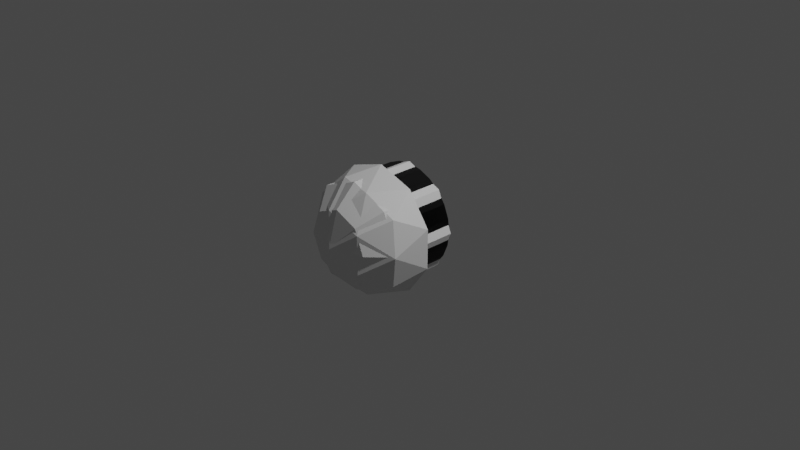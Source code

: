 # Source: sspx-cupola-greenhouse-125-1-iva.blend  (saved by Blender 3.1.7; exported with 4.5.12 LTS)
import bpy
from mathutils import Matrix  # noqa: F401  (used for matrix-valued properties, if any)

bpy.ops.wm.read_factory_settings(use_empty=True)
scene = bpy.context.scene
scene.name = 'Scene'

# ---- collections
col_collection = bpy.data.collections.new('Collection'); scene.collection.children.link(col_collection)

# ---- materials (node trees are filled in below, after node groups)
mat_material_001 = bpy.data.materials.new('Material.001')
mat_material_001.use_transparent_shadow = False
mat_material = bpy.data.materials.new('Material')
mat_material.use_transparent_shadow = False

# ---- node groups
ng_color4 = bpy.data.node_groups.new('Color4', 'ShaderNodeTree')
_s = ng_color4.interface.new_socket(name='Color', in_out='OUTPUT', socket_type='NodeSocketColor')
_s = ng_color4.interface.new_socket(name='Alpha', in_out='OUTPUT', socket_type='NodeSocketFloat')
_s = ng_color4.interface.new_socket(name='Color', in_out='INPUT', socket_type='NodeSocketColor')
_s = ng_color4.interface.new_socket(name='Alpha', in_out='INPUT', socket_type='NodeSocketFloat')
_s.min_value = 1.0
_N = ng_color4.nodes; _L = ng_color4.links
n0 = _N.new('NodeGroupInput'); n0.name = 'Group Input'; n0.location = (-403, 18)
n1 = _N.new('NodeGroupOutput'); n1.name = 'Group Output'; n1.location = (154, 24)
_L.new(n0.outputs[1], n1.inputs[1])
_L.new(n0.outputs[0], n1.inputs[0])
n1.is_active_output = True
ng_maincolor = bpy.data.node_groups.new('MainColor', 'ShaderNodeTree')
_s = ng_maincolor.interface.new_socket(name='Color', in_out='OUTPUT', socket_type='NodeSocketColor')
_s = ng_maincolor.interface.new_socket(name='Alpha', in_out='OUTPUT', socket_type='NodeSocketFloat')
_s = ng_maincolor.interface.new_socket(name='VColor', in_out='INPUT', socket_type='NodeSocketColor')
_s = ng_maincolor.interface.new_socket(name='VAlpha', in_out='INPUT', socket_type='NodeSocketFloat')
_s.min_value = 1e+04
_s = ng_maincolor.interface.new_socket(name='CColor', in_out='INPUT', socket_type='NodeSocketColor')
_s = ng_maincolor.interface.new_socket(name='CAlpha', in_out='INPUT', socket_type='NodeSocketFloat')
_s.min_value = 1.0
_s = ng_maincolor.interface.new_socket(name='TColor', in_out='INPUT', socket_type='NodeSocketColor')
_s = ng_maincolor.interface.new_socket(name='TAlpha', in_out='INPUT', socket_type='NodeSocketFloat')
_s.min_value = 1.0
_N = ng_maincolor.nodes; _L = ng_maincolor.links
n0 = _N.new('NodeGroupInput'); n0.name = 'Group Input'; n0.location = (-284, 35)
n1 = _N.new('NodeGroupOutput'); n1.name = 'Group Output'; n1.location = (332, -19)
n2 = _N.new('ShaderNodeMix'); n2.name = 'VC*CC*TC'; n2.location = (127, -33)
n2.label = 'VC*CC*TC'
n2.hide = True
n2.data_type = 'RGBA'
n2.blend_type = 'MULTIPLY'
n2.inputs[0].default_value = 1.0
n3 = _N.new('ShaderNodeMix'); n3.name = 'VC*CC'; n3.location = (-44, 33)
n3.label = 'VC*CC'
n3.hide = True
n3.data_type = 'RGBA'
n3.blend_type = 'MULTIPLY'
n3.inputs[0].default_value = 1.0
n4 = _N.new('ShaderNodeMath'); n4.name = 'VA*CA'; n4.location = (-59, -19)
n4.label = 'VA*CA'
n4.hide = True
n4.operation = 'MULTIPLY'
n4.inputs[2].default_value = 0.0
n5 = _N.new('ShaderNodeMath'); n5.name = 'VA*CA*TA'; n5.location = (130, -79)
n5.label = 'VA*CA*TA'
n5.hide = True
n5.operation = 'MULTIPLY'
n5.inputs[2].default_value = 0.0
_L.new(n0.outputs[2], n3.inputs[7])
_L.new(n0.outputs[4], n2.inputs[7])
_L.new(n2.outputs[2], n1.inputs[0])
_L.new(n3.outputs[2], n2.inputs[6])
_L.new(n0.outputs[0], n3.inputs[6])
_L.new(n0.outputs[1], n4.inputs[0])
_L.new(n0.outputs[3], n4.inputs[1])
_L.new(n4.outputs[0], n5.inputs[0])
_L.new(n0.outputs[5], n5.inputs[1])
_L.new(n5.outputs[0], n1.inputs[1])
n1.is_active_output = True
ng_standardshader = bpy.data.node_groups.new('StandardShader', 'ShaderNodeTree')
_s = ng_standardshader.interface.new_socket(name='BSDF', in_out='OUTPUT', socket_type='NodeSocketShader')
_s = ng_standardshader.interface.new_socket(name='BaseColor', in_out='INPUT', socket_type='NodeSocketColor')
_s = ng_standardshader.interface.new_socket(name='Shininess', in_out='INPUT', socket_type='NodeSocketFloat')
_s.min_value = 1e+04
_s = ng_standardshader.interface.new_socket(name='Gloss', in_out='INPUT', socket_type='NodeSocketFloat')
_s.min_value = 1e+04
_s = ng_standardshader.interface.new_socket(name='Emission', in_out='INPUT', socket_type='NodeSocketColor')
_s = ng_standardshader.interface.new_socket(name='Emission Strength', in_out='INPUT', socket_type='NodeSocketFloat')
_s.min_value = 1e+06
_s = ng_standardshader.interface.new_socket(name='Alpha', in_out='INPUT', socket_type='NodeSocketFloat')
_s.min_value = 1.0
_s = ng_standardshader.interface.new_socket(name='NormalColor', in_out='INPUT', socket_type='NodeSocketColor')
_N = ng_standardshader.nodes; _L = ng_standardshader.links
n0 = _N.new('NodeGroupOutput'); n0.name = 'Group Output'; n0.location = (555, 248)
n1 = _N.new('NodeGroupInput'); n1.name = 'Group Input'; n1.location = (-444, 74)
n2 = _N.new('ShaderNodeNormalMap'); n2.name = 'Normal Map'; n2.location = (-96, -256)
n2.hide = True
n3 = _N.new('ShaderNodeMath'); n3.name = 'Roughness'; n3.location = (-4, -2)
n3.label = 'Roughness'
n3.hide = True
n3.operation = 'SQRT'
n3.inputs[2].default_value = 0.0
n4 = _N.new('ShaderNodeMath'); n4.name = 'SpecularConv'; n4.location = (-120, 39)
n4.label = 'SpecularConv'
n4.hide = True
n4.operation = 'SQRT'
n4.inputs[2].default_value = 0.0
n5 = _N.new('ShaderNodeMath'); n5.name = 'Gloss2Rough'; n5.location = (-176, -1)
n5.label = 'Gloss2Rough'
n5.hide = True
n5.operation = 'SUBTRACT'
n5.inputs[0].default_value = 1.0
n5.inputs[2].default_value = 0.0
n6 = _N.new('ShaderNodeBsdfPrincipled'); n6.name = 'Principled BSDF'; n6.location = (226, 256)
n6.distribution = 'GGX'
n6.subsurface_method = 'BURLEY'
n6.inputs[3].default_value = 1.45
_L.new(n6.outputs[0], n0.inputs[0])
_L.new(n4.outputs[0], n6.inputs[13])
_L.new(n1.outputs[3], n6.inputs[27])
_L.new(n3.outputs[0], n6.inputs[2])
_L.new(n1.outputs[0], n6.inputs[0])
_L.new(n1.outputs[1], n4.inputs[0])
_L.new(n1.outputs[6], n2.inputs[1])
_L.new(n5.outputs[0], n3.inputs[0])
_L.new(n1.outputs[2], n5.inputs[1])
_L.new(n2.outputs[0], n6.inputs[5])
_L.new(n1.outputs[5], n6.inputs[4])
_L.new(n1.outputs[4], n6.inputs[28])
n0.is_active_output = True
ng_dxtnormal = bpy.data.node_groups.new('dxtNormal', 'ShaderNodeTree')
_s = ng_dxtnormal.interface.new_socket(name='Color', in_out='OUTPUT', socket_type='NodeSocketColor')
_s = ng_dxtnormal.interface.new_socket(name='RGB', in_out='INPUT', socket_type='NodeSocketColor')
_s = ng_dxtnormal.interface.new_socket(name='Alpha', in_out='INPUT', socket_type='NodeSocketFloat')
_s.min_value = 1e+04
_N = ng_dxtnormal.nodes; _L = ng_dxtnormal.links
n0 = _N.new('NodeReroute'); n0.name = 'Reroute'; n0.location = (396, 44)
n0.width = 100
n0.socket_idname = 'NodeSocketFloat'
n1 = _N.new('NodeReroute'); n1.name = 'Reroute.002'; n1.location = (378, 56)
n1.width = 100
n1.socket_idname = 'NodeSocketFloat'
n2 = _N.new('NodeReroute'); n2.name = 'Reroute.001'; n2.location = (376, 13)
n2.width = 100
n2.socket_idname = 'NodeSocketFloat'
n3 = _N.new('NodeGroupInput'); n3.name = 'dxtNormalInput'; n3.location = (36, 79)
n3.label = 'dxtNormalInput'
n4 = _N.new('NodeGroupOutput'); n4.name = 'dxtNormalOutput'; n4.location = (1779, 73)
n4.label = 'dxtNormalOutput'
n5 = _N.new('ShaderNodeSeparateColor'); n5.name = 'dxtNormal.separateRGB'; n5.location = (215, 54)
n5.label = 'separateRGB'
n5.width = 125
n5.hide = True
n6 = _N.new('ShaderNodeVectorMath'); n6.name = 'mul2'; n6.location = (611, 34)
n6.label = '*2'
n6.hide = True
n6.operation = 'SCALE'
n6.inputs[3].default_value = 2.0
n7 = _N.new('ShaderNodeCombineXYZ'); n7.name = 'Combine XYZ'; n7.location = (446, 34)
n7.hide = True
n8 = _N.new('ShaderNodeVectorMath'); n8.name = 'xy_dot_xy'; n8.location = (941, 34)
n8.label = 'xy . xy'
n8.hide = True
n8.operation = 'DOT_PRODUCT'
n9 = _N.new('ShaderNodeMath'); n9.name = 'subXY'; n9.location = (1106, 34)
n9.label = 'Z^2'
n9.hide = True
n9.operation = 'SUBTRACT'
n9.use_clamp = True
n9.inputs[0].default_value = 1.0
n9.inputs[2].default_value = 0.0
n10 = _N.new('ShaderNodeMath'); n10.name = 'sqrtZ2'; n10.location = (1271, 34)
n10.label = 'Z = sqrt(1-X^2-Y^2)'
n10.hide = True
n10.operation = 'SQRT'
n10.inputs[2].default_value = 0.0
n11 = _N.new('ShaderNodeCombineColor'); n11.name = 'Combine RGB'; n11.location = (1593, 53)
n11.hide = True
n12 = _N.new('ShaderNodeMath'); n12.name = 'zToBlue'; n12.location = (1436, 34)
n12.label = 'Z to Blue'
n12.hide = True
n12.operation = 'MULTIPLY_ADD'
n13 = _N.new('ShaderNodeVectorMath'); n13.name = 'sub1'; n13.location = (776, 34)
n13.label = '-1'
n13.hide = True
n13.operation = 'SUBTRACT'
n13.inputs[1].default_value = (1.0, 1.0, 0.0)
_L.new(n3.outputs[0], n5.inputs[0])
_L.new(n5.outputs[1], n0.inputs[0])
_L.new(n3.outputs[1], n2.inputs[0])
_L.new(n2.outputs[0], n1.inputs[0])
_L.new(n1.outputs[0], n11.inputs[0])
_L.new(n11.outputs[0], n4.inputs[0])
_L.new(n7.outputs[0], n6.inputs[0])
_L.new(n6.outputs[0], n13.inputs[0])
_L.new(n9.outputs[0], n10.inputs[0])
_L.new(n10.outputs[0], n12.inputs[0])
_L.new(n12.outputs[0], n11.inputs[2])
_L.new(n0.outputs[0], n7.inputs[1])
_L.new(n2.outputs[0], n7.inputs[0])
_L.new(n0.outputs[0], n11.inputs[1])
_L.new(n13.outputs[0], n8.inputs[0])
_L.new(n13.outputs[0], n8.inputs[1])
_L.new(n8.outputs[1], n9.inputs[1])
n4.is_active_output = True

# ---- material node trees
mat_material_001.use_nodes = True; mat_material_001.node_tree.nodes.clear()
_N = mat_material_001.node_tree.nodes; _L = mat_material_001.node_tree.links
n0 = _N.new('ShaderNodeVertexColor'); n0.name = 'Vertex Color'; n0.location = (-88, -138)
n0.hide = True
n1 = _N.new('ShaderNodeTexImage'); n1.name = '_MainTex'; n1.location = (-200, -238)
n1.label = '_MainTex'
n1.hide = True
n2 = _N.new('ShaderNodeTexImage'); n2.name = '_BumpMap'; n2.location = (-188, -311)
n2.label = '_BumpMap'
n2.hide = True
n3 = _N.new('ShaderNodeUVMap'); n3.name = 'UV Map'; n3.location = (-398, -256)
n4 = _N.new('ShaderNodeOutputMaterial'); n4.name = 'Material Output'; n4.location = (730, -26)
n5 = _N.new('ShaderNodeGroup'); n5.name = '_Color'; n5.location = (-87, -190)
n5.label = '_Color'
n5.hide = True
n5.node_tree = ng_color4
n5.inputs[0].default_value = (1.0, 1.0, 1.0, 1.0)
n5.inputs[1].default_value = 1.0
n6 = _N.new('ShaderNodeGroup'); n6.name = 'MainColor'; n6.location = (104, -41)
n6.node_tree = ng_maincolor
n7 = _N.new('ShaderNodeGroup'); n7.name = 'StandardShader'; n7.location = (489, -47)
n7.node_tree = ng_standardshader
n7.inputs[3].default_value = (0.0, 0.0, 0.0, 1.0)
n7.inputs[4].default_value = 1.0
n8 = _N.new('ShaderNodeValue'); n8.name = '_Shininess'; n8.location = (289, -30)
n8.label = '_Shininess'
n8.hide = True
n8.outputs[0].default_value = 1.0
n9 = _N.new('ShaderNodeGroup'); n9.name = 'dxtNormal'; n9.location = (104, -318)
n9.hide = True
n9.node_tree = ng_dxtnormal
n10 = _N.new('ShaderNodeValue'); n10.name = '_Opacity'; n10.location = (277, -211)
n10.label = '_Opacity'
n10.hide = True
n10.outputs[0].default_value = 1.0
_L.new(n2.outputs[0], n9.inputs[0])
_L.new(n2.outputs[1], n9.inputs[1])
_L.new(n5.outputs[0], n6.inputs[2])
_L.new(n5.outputs[1], n6.inputs[3])
_L.new(n6.outputs[0], n7.inputs[0])
_L.new(n6.outputs[1], n7.inputs[2])
_L.new(n3.outputs[0], n1.inputs[0])
_L.new(n1.outputs[0], n6.inputs[4])
_L.new(n1.outputs[1], n6.inputs[5])
_L.new(n7.outputs[0], n4.inputs[0])
_L.new(n3.outputs[0], n2.inputs[0])
_L.new(n0.outputs[0], n6.inputs[0])
_L.new(n0.outputs[1], n6.inputs[1])
_L.new(n8.outputs[0], n7.inputs[1])
_L.new(n9.outputs[0], n7.inputs[6])
_L.new(n10.outputs[0], n7.inputs[5])
n4.is_active_output = True
mat_material.use_nodes = True; mat_material.node_tree.nodes.clear()
_N = mat_material.node_tree.nodes; _L = mat_material.node_tree.links
n0 = _N.new('ShaderNodeBsdfPrincipled'); n0.name = 'Principled BSDF'; n0.location = (10, 300)
n0.distribution = 'GGX'
n0.subsurface_method = 'RANDOM_WALK_SKIN'
n0.inputs[3].default_value = 1.45
n0.inputs[27].default_value = (0.0, 0.0, 0.0, 1.0)
n0.inputs[28].default_value = 1.0
n1 = _N.new('ShaderNodeOutputMaterial'); n1.name = 'Material Output'; n1.location = (300, 300)
_L.new(n0.outputs[0], n1.inputs[0])
n1.is_active_output = True

# ---- world
world_world = bpy.data.worlds.new('World'); scene.world = world_world
world_world.use_nodes = True; world_world.node_tree.nodes.clear()
_N = world_world.node_tree.nodes; _L = world_world.node_tree.links
n0 = _N.new('ShaderNodeOutputWorld'); n0.name = 'World Output'; n0.location = (300, 300)
n1 = _N.new('ShaderNodeBackground'); n1.name = 'Background'; n1.location = (10, 300)
n1.inputs[0].default_value = (0.05088, 0.05088, 0.05088, 1.0)
_L.new(n1.outputs[0], n0.inputs[0])
n0.is_active_output = True
world_world.color = (0.05088, 0.05088, 0.05088)
world_world.use_sun_shadow = False
world_world.sun_shadow_jitter_overblur = 0.0

# ---- cameras
cam_camera = bpy.data.cameras.new('Camera')
cam_camera.clip_end = 100.0
cam_camera.ortho_scale = 7.314

# ---- lights
light_light = bpy.data.lights.new('Light', 'POINT')
light_light.transmission_factor = 0.0
light_light.energy = 1000.0
light_light.shadow_soft_size = 0.1
light_light.shadow_maximum_resolution = 0.006
light_light.use_absolute_resolution = True
light_gameobject = bpy.data.lights.new('GameObject', 'POINT')
light_gameobject.color = (1.0, 0.8862, 0.576)
light_gameobject.transmission_factor = 0.0
light_gameobject.use_custom_distance = True
light_gameobject.cutoff_distance = 1.3
light_gameobject.energy = 1900.0
light_gameobject.shadow_soft_size = 0.25
light_gameobject.shadow_maximum_resolution = 0.006
light_gameobject.use_absolute_resolution = True

# ---- meshes
me_cylinder = bpy.data.meshes.new('Cylinder')
me_cylinder.from_pydata([(1.099e-08, 0.1436, 0.3987), (1.077e-08, -0.2095, 0.4696), (0.1032, 0.1436, 0.3851), (0.1215, -0.2095, 0.4536), (0.1993, 0.1436, 0.3453), (0.2348, -0.2095, 0.4067), (0.2819, 0.1436, 0.2819), (0.3321, -0.2095, 0.3321), (0.3453, 0.1436, 0.1993), (0.4067, -0.2095, 0.2348), (0.3851, 0.1436, 0.1032), (0.4536, -0.2095, 0.1215), (0.3987, 0.1436, 1.814e-08), (0.4696, -0.2095, -5.128e-08), (0.3851, 0.1436, -0.1032), (0.4536, -0.2095, -0.1215), (0.3453, 0.1436, -0.1993), (0.4067, -0.2095, -0.2348), (0.2819, 0.1436, -0.2819), (0.3321, -0.2095, -0.3321), (0.1993, 0.1436, -0.3453), (0.2348, -0.2095, -0.4067), (0.1032, 0.1436, -0.3851), (0.1215, -0.2095, -0.4536), (-2.586e-08, 0.1436, -0.3987), (-3.475e-08, -0.2095, -0.4696), (-0.1032, 0.1436, -0.3851), (-0.1215, -0.2095, -0.4536), (-0.1993, 0.1436, -0.3453), (-0.2348, -0.2095, -0.4067), (-0.2819, 0.1436, -0.2819), (-0.3321, -0.2095, -0.3321), (-0.3453, 0.1436, -0.1993), (-0.4067, -0.2095, -0.2348), (-0.3851, 0.1436, -0.1032), (-0.4536, -0.2095, -0.1215), (-0.3987, 0.1436, 6.752e-08), (-0.4696, -0.2095, 7.59e-09), (-0.3851, 0.1436, 0.1032), (-0.4536, -0.2095, 0.1215), (-0.3453, 0.1436, 0.1993), (-0.4067, -0.2095, 0.2348), (-0.2819, 0.1436, 0.2819), (-0.3321, -0.2095, 0.3321), (-0.1993, 0.1436, 0.3453), (-0.2348, -0.2095, 0.4067), (-0.1032, 0.1436, 0.3851), (-0.1215, -0.2095, 0.4536), (7.495e-09, 0.1436, 0.5689), (0.1472, 0.1436, 0.5495), (0.2844, 0.1436, 0.4926), (0.4022, 0.1436, 0.4022), (0.4926, 0.1436, 0.2844), (0.5495, 0.1436, 0.1472), (0.5689, 0.1436, 9.637e-09), (0.5495, 0.1436, -0.1472), (0.4926, 0.1436, -0.2844), (0.4022, 0.1436, -0.4022), (0.2844, 0.1436, -0.4926), (0.1472, 0.1436, -0.5495), (-4.224e-08, 0.1436, -0.5689), (-0.1472, 0.1436, -0.5495), (-0.2844, 0.1436, -0.4926), (-0.4022, 0.1436, -0.4022), (-0.4926, 0.1436, -0.2844), (-0.5495, 0.1436, -0.1472), (-0.5689, 0.1436, 7.745e-08), (-0.5495, 0.1436, 0.1472), (-0.4926, 0.1436, 0.2844), (-0.4022, 0.1436, 0.4022), (-0.2844, 0.1436, 0.4926), (-0.1472, 0.1436, 0.5495), (0.1472, -0.2095, 0.5495), (7.495e-09, -0.2095, 0.5689), (0.2844, -0.2095, 0.4926), (0.4022, -0.2095, 0.4022), (0.4926, -0.2095, 0.2844), (0.5495, -0.2095, 0.1472), (0.5689, -0.2095, -5.818e-08), (0.5495, -0.2095, -0.1472), (0.4926, -0.2095, -0.2844), (0.4022, -0.2095, -0.4022), (0.2844, -0.2095, -0.4926), (0.1472, -0.2095, -0.5495), (-4.224e-08, -0.2095, -0.5689), (-0.1472, -0.2095, -0.5495), (-0.2844, -0.2095, -0.4926), (-0.4022, -0.2095, -0.4022), (-0.4926, -0.2095, -0.2844), (-0.5495, -0.2095, -0.1472), (-0.5689, -0.2095, 9.637e-09), (-0.5495, -0.2095, 0.1472), (-0.4926, -0.2095, 0.2844), (-0.4022, -0.2095, 0.4022), (-0.2844, -0.2095, 0.4926), (-0.1472, -0.2095, 0.5495), (0.1215, -0.4092, 0.4536), (1.077e-08, -0.4092, 0.4696), (0.2348, -0.4092, 0.4067), (0.3321, -0.4092, 0.3321), (0.4067, -0.4092, 0.2348), (0.4536, -0.4092, 0.1215), (0.4696, -0.4092, -6.702e-08), (0.4536, -0.4092, -0.1215), (0.4067, -0.4092, -0.2348), (0.3321, -0.4092, -0.3321), (0.2348, -0.4092, -0.4067), (0.1215, -0.4092, -0.4536), (-3.475e-08, -0.4092, -0.4696), (-0.1215, -0.4092, -0.4536), (-0.2348, -0.4092, -0.4067), (-0.3321, -0.4092, -0.3321), (-0.4067, -0.4092, -0.2348), (-0.4536, -0.4092, -0.1215), (-0.4696, -0.4092, -8.153e-09), (-0.4536, -0.4092, 0.1215), (-0.4067, -0.4092, 0.2348), (-0.3321, -0.4092, 0.3321), (-0.2348, -0.4092, 0.4067), (-0.1215, -0.4092, 0.4536)], [], [(48, 49, 72, 73), (49, 50, 74, 72), (50, 51, 75, 74), (51, 52, 76, 75), (52, 53, 77, 76), (53, 54, 78, 77), (54, 55, 79, 78), (55, 56, 80, 79), (56, 57, 81, 80), (57, 58, 82, 81), (58, 59, 83, 82), (59, 60, 84, 83), (60, 61, 85, 84), (61, 62, 86, 85), (62, 63, 87, 86), (63, 64, 88, 87), (64, 65, 89, 88), (65, 66, 90, 89), (66, 67, 91, 90), (67, 68, 92, 91), (68, 69, 93, 92), (69, 70, 94, 93), (27, 109, 108, 25), (70, 71, 95, 94), (71, 48, 73, 95), (2, 49, 48, 0), (4, 50, 49, 2), (6, 51, 50, 4), (8, 52, 51, 6), (10, 53, 52, 8), (12, 54, 53, 10), (14, 55, 54, 12), (16, 56, 55, 14), (18, 57, 56, 16), (20, 58, 57, 18), (22, 59, 58, 20), (24, 60, 59, 22), (26, 61, 60, 24), (28, 62, 61, 26), (30, 63, 62, 28), (32, 64, 63, 30), (34, 65, 64, 32), (36, 66, 65, 34), (38, 67, 66, 36), (40, 68, 67, 38), (42, 69, 68, 40), (44, 70, 69, 42), (46, 71, 70, 44), (0, 48, 71, 46), (1, 73, 72, 3), (3, 72, 74, 5), (5, 74, 75, 7), (7, 75, 76, 9), (9, 76, 77, 11), (11, 77, 78, 13), (13, 78, 79, 15), (15, 79, 80, 17), (17, 80, 81, 19), (19, 81, 82, 21), (21, 82, 83, 23), (23, 83, 84, 25), (25, 84, 85, 27), (27, 85, 86, 29), (29, 86, 87, 31), (31, 87, 88, 33), (33, 88, 89, 35), (35, 89, 90, 37), (37, 90, 91, 39), (39, 91, 92, 41), (41, 92, 93, 43), (43, 93, 94, 45), (45, 94, 95, 47), (47, 95, 73, 1), (13, 102, 101, 11), (43, 117, 116, 41), (29, 110, 109, 27), (15, 103, 102, 13), (45, 118, 117, 43), (31, 111, 110, 29), (17, 104, 103, 15), (47, 119, 118, 45), (3, 96, 97, 1), (33, 112, 111, 31), (19, 105, 104, 17), (1, 97, 119, 47), (5, 98, 96, 3), (35, 113, 112, 33), (21, 106, 105, 19), (7, 99, 98, 5), (37, 114, 113, 35), (23, 107, 106, 21), (9, 100, 99, 7), (39, 115, 114, 37), (25, 108, 107, 23), (11, 101, 100, 9), (41, 116, 115, 39)])
_uv = me_cylinder.uv_layers.new(name='UVMap')
_uv.uv.foreach_set('vector', [1.0, 0.5, 0.9583, 0.5, 0.9583, 1.0, 1.0, 1.0, 0.9583, 0.5, 0.9167, 0.5, 0.9167, 1.0, 0.9583, 1.0, 0.9167, 0.5, 0.875, 0.5, 0.875, 1.0, 0.9167, 1.0, 0.875, 0.5, 0.8333, 0.5, 0.8333, 1.0, 0.875, 1.0, 0.8333, 0.5, 0.7917, 0.5, 0.7917, 1.0, 0.8333, 1.0, 0.7917, 0.5, 0.75, 0.5, 0.75, 1.0, 0.7917, 1.0, 0.75, 0.5, 0.7083, 0.5, 0.7083, 1.0, 0.75, 1.0, 0.7083, 0.5, 0.6667, 0.5, 0.6667, 1.0, 0.7083, 1.0, 0.6667, 0.5, 0.625, 0.5, 0.625, 1.0, 0.6667, 1.0, 0.625, 0.5, 0.5833, 0.5, 0.5833, 1.0, 0.625, 1.0, 0.5833, 0.5, 0.5417, 0.5, 0.5417, 1.0, 0.5833, 1.0, 0.5417, 0.5, 0.5, 0.5, 0.5, 1.0, 0.5417, 1.0, 0.5, 0.5, 0.4583, 0.5, 0.4583, 1.0, 0.5, 1.0, 0.4583, 0.5, 0.4167, 0.5, 0.4167, 1.0, 0.4583, 1.0, 0.4167, 0.5, 0.375, 0.5, 0.375, 1.0, 0.4167, 1.0, 0.375, 0.5, 0.3333, 0.5, 0.3333, 1.0, 0.375, 1.0, 0.3333, 0.5, 0.2917, 0.5, 0.2917, 1.0, 0.3333, 1.0, 0.2917, 0.5, 0.25, 0.5, 0.25, 1.0, 0.2917, 1.0, 0.25, 0.5, 0.2083, 0.5, 0.2083, 1.0, 0.25, 1.0, 0.2083, 0.5, 0.1667, 0.5, 0.1667, 1.0, 0.2083, 1.0, 0.1667, 0.5, 0.125, 0.5, 0.125, 1.0, 0.1667, 1.0, 0.125, 0.5, 0.08333, 0.5, 0.08333, 1.0, 0.125, 1.0, 0.1945, 0.04285, 0.1945, 0.04285, 0.25, 0.03554, 0.25, 0.03554, 0.08333, 0.5, 0.04167, 0.5, 0.04167, 1.0, 0.08333, 1.0, 0.04167, 0.5, -1.863e-07, 0.5, -1.863e-07, 1.0, 0.04167, 1.0, 0.8084, 0.4681, 0.8121, 0.4818, 0.75, 0.49, 0.75, 0.4758, 0.8629, 0.4456, 0.87, 0.4578, 0.8121, 0.4818, 0.8084, 0.4681, 0.9097, 0.4097, 0.9197, 0.4197, 0.87, 0.4578, 0.8629, 0.4456, 0.9456, 0.3629, 0.9578, 0.37, 0.9197, 0.4197, 0.9097, 0.4097, 0.9681, 0.3084, 0.9818, 0.3121, 0.9578, 0.37, 0.9456, 0.3629, 0.9758, 0.25, 0.99, 0.25, 0.9818, 0.3121, 0.9681, 0.3084, 0.9681, 0.1916, 0.9818, 0.1879, 0.99, 0.25, 0.9758, 0.25, 0.9456, 0.1371, 0.9578, 0.13, 0.9818, 0.1879, 0.9681, 0.1916, 0.9097, 0.09032, 0.9197, 0.08029, 0.9578, 0.13, 0.9456, 0.1371, 0.8629, 0.05443, 0.87, 0.04215, 0.9197, 0.08029, 0.9097, 0.09032, 0.8084, 0.03187, 0.8121, 0.01818, 0.87, 0.04215, 0.8629, 0.05443, 0.75, 0.02418, 0.75, 0.01, 0.8121, 0.01818, 0.8084, 0.03187, 0.6916, 0.03187, 0.6879, 0.01818, 0.75, 0.01, 0.75, 0.02418, 0.6371, 0.05443, 0.63, 0.04215, 0.6879, 0.01818, 0.6916, 0.03187, 0.5903, 0.09032, 0.5803, 0.08029, 0.63, 0.04215, 0.6371, 0.05443, 0.5544, 0.1371, 0.5422, 0.13, 0.5803, 0.08029, 0.5903, 0.09032, 0.5319, 0.1916, 0.5182, 0.1879, 0.5422, 0.13, 0.5544, 0.1371, 0.5242, 0.25, 0.51, 0.25, 0.5182, 0.1879, 0.5319, 0.1916, 0.5319, 0.3084, 0.5182, 0.3121, 0.51, 0.25, 0.5242, 0.25, 0.5544, 0.3629, 0.5422, 0.37, 0.5182, 0.3121, 0.5319, 0.3084, 0.5903, 0.4097, 0.5803, 0.4197, 0.5422, 0.37, 0.5544, 0.3629, 0.6371, 0.4456, 0.63, 0.4578, 0.5803, 0.4197, 0.5903, 0.4097, 0.6916, 0.4681, 0.6879, 0.4818, 0.63, 0.4578, 0.6371, 0.4456, 0.75, 0.4758, 0.75, 0.49, 0.6879, 0.4818, 0.6916, 0.4681, 0.25, 0.4645, 0.25, 0.49, 0.3121, 0.4818, 0.3055, 0.4572, 0.3055, 0.4572, 0.3121, 0.4818, 0.37, 0.4578, 0.3572, 0.4357, 0.3572, 0.4357, 0.37, 0.4578, 0.4197, 0.4197, 0.4016, 0.4016, 0.4016, 0.4016, 0.4197, 0.4197, 0.4578, 0.37, 0.4357, 0.3572, 0.4357, 0.3572, 0.4578, 0.37, 0.4818, 0.3121, 0.4572, 0.3055, 0.4572, 0.3055, 0.4818, 0.3121, 0.49, 0.25, 0.4645, 0.25, 0.4645, 0.25, 0.49, 0.25, 0.4818, 0.1879, 0.4572, 0.1945, 0.4572, 0.1945, 0.4818, 0.1879, 0.4578, 0.13, 0.4357, 0.1428, 0.4357, 0.1428, 0.4578, 0.13, 0.4197, 0.08029, 0.4016, 0.09835, 0.4016, 0.09835, 0.4197, 0.08029, 0.37, 0.04215, 0.3572, 0.06427, 0.3572, 0.06427, 0.37, 0.04215, 0.3121, 0.01818, 0.3055, 0.04285, 0.3055, 0.04285, 0.3121, 0.01818, 0.25, 0.01, 0.25, 0.03554, 0.25, 0.03554, 0.25, 0.01, 0.1879, 0.01818, 0.1945, 0.04285, 0.1945, 0.04285, 0.1879, 0.01818, 0.13, 0.04215, 0.1428, 0.06427, 0.1428, 0.06427, 0.13, 0.04215, 0.08029, 0.08029, 0.09835, 0.09835, 0.09835, 0.09835, 0.08029, 0.08029, 0.04215, 0.13, 0.06427, 0.1428, 0.06427, 0.1428, 0.04215, 0.13, 0.01818, 0.1879, 0.04285, 0.1945, 0.04285, 0.1945, 0.01818, 0.1879, 0.01, 0.25, 0.03554, 0.25, 0.03554, 0.25, 0.01, 0.25, 0.01818, 0.3121, 0.04285, 0.3055, 0.04285, 0.3055, 0.01818, 0.3121, 0.04215, 0.37, 0.06427, 0.3572, 0.06427, 0.3572, 0.04215, 0.37, 0.08029, 0.4197, 0.09835, 0.4016, 0.09835, 0.4016, 0.08029, 0.4197, 0.13, 0.4578, 0.1428, 0.4357, 0.1428, 0.4357, 0.13, 0.4578, 0.1879, 0.4818, 0.1945, 0.4572, 0.1945, 0.4572, 0.1879, 0.4818, 0.25, 0.49, 0.25, 0.4645, 0.4645, 0.25, 0.4645, 0.25, 0.4572, 0.3055, 0.4572, 0.3055, 0.09835, 0.4016, 0.09835, 0.4016, 0.06427, 0.3572, 0.06427, 0.3572, 0.1428, 0.06427, 0.1428, 0.06427, 0.1945, 0.04285, 0.1945, 0.04285, 0.4572, 0.1945, 0.4572, 0.1945, 0.4645, 0.25, 0.4645, 0.25, 0.1428, 0.4357, 0.1428, 0.4357, 0.09835, 0.4016, 0.09835, 0.4016, 0.09835, 0.09835, 0.09835, 0.09835, 0.1428, 0.06427, 0.1428, 0.06427, 0.4357, 0.1428, 0.4357, 0.1428, 0.4572, 0.1945, 0.4572, 0.1945, 0.1945, 0.4572, 0.1945, 0.4572, 0.1428, 0.4357, 0.1428, 0.4357, 0.3055, 0.4572, 0.3055, 0.4572, 0.25, 0.4645, 0.25, 0.4645, 0.06427, 0.1428, 0.06427, 0.1428, 0.09835, 0.09835, 0.09835, 0.09835, 0.4016, 0.09835, 0.4016, 0.09835, 0.4357, 0.1428, 0.4357, 0.1428, 0.25, 0.4645, 0.25, 0.4645, 0.1945, 0.4572, 0.1945, 0.4572, 0.3572, 0.4357, 0.3572, 0.4357, 0.3055, 0.4572, 0.3055, 0.4572, 0.04285, 0.1945, 0.04285, 0.1945, 0.06427, 0.1428, 0.06427, 0.1428, 0.3572, 0.06427, 0.3572, 0.06427, 0.4016, 0.09835, 0.4016, 0.09835, 0.4016, 0.4016, 0.4016, 0.4016, 0.3572, 0.4357, 0.3572, 0.4357, 0.03554, 0.25, 0.03554, 0.25, 0.04285, 0.1945, 0.04285, 0.1945, 0.3055, 0.04285, 0.3055, 0.04285, 0.3572, 0.06427, 0.3572, 0.06427, 0.4357, 0.3572, 0.4357, 0.3572, 0.4016, 0.4016, 0.4016, 0.4016, 0.04285, 0.3055, 0.04285, 0.3055, 0.03554, 0.25, 0.03554, 0.25, 0.25, 0.03554, 0.25, 0.03554, 0.3055, 0.04285, 0.3055, 0.04285, 0.4572, 0.3055, 0.4572, 0.3055, 0.4357, 0.3572, 0.4357, 0.3572, 0.06427, 0.3572, 0.06427, 0.3572, 0.04285, 0.3055, 0.04285, 0.3055])
me_cylinder.materials.append(mat_material_001)
me_cylinder.use_remesh_fix_poles = True
me_cylinder.use_remesh_preserve_attributes = False
me_cylinder.update()
me_cylinder_001 = bpy.data.meshes.new('Cylinder.001')
me_cylinder_001.from_pydata([(-5.313e-09, 0.1411, 0.4443), (-2.629e-16, -0.5897, 0.592), (0.3142, 0.1411, 0.3142), (0.4186, -0.5897, 0.4186), (0.4443, 0.1411, 1.149e-08), (0.592, -0.5897, -6.602e-08), (0.3142, 0.1411, -0.3142), (0.4186, -0.5897, -0.4186), (-4.49e-08, 0.1411, -0.4443), (-5.176e-08, -0.5897, -0.592), (-0.3142, 0.1411, -0.3142), (-0.4186, -0.5897, -0.4186), (-0.4443, 0.1411, 7.754e-08), (-0.592, -0.5897, 4.559e-09), (-0.3142, 0.1411, 0.3142), (-0.4186, -0.5897, 0.4186), (-4.225e-09, -0.8175, 0.3682), (0.2604, -0.8175, 0.2604), (0.3682, -0.8175, -5.937e-08), (0.2604, -0.8175, -0.2604), (-3.642e-08, -0.8175, -0.3682), (-0.2604, -0.8175, -0.2604), (-0.3682, -0.8175, -1.547e-08), (-0.2604, -0.8175, 0.2604), (-1.118e-08, -0.9267, -5.96e-08), (-2.629e-16, 0.1411, 0.592), (0.4186, 0.1411, 0.4186), (0.592, 0.1411, 4.559e-09), (0.4186, 0.1411, -0.4186), (-5.176e-08, 0.1411, -0.592), (-0.4186, 0.1411, -0.4186), (-0.592, 0.1411, 7.514e-08), (-0.4186, 0.1411, 0.4186)], [], [(25, 26, 3, 1), (26, 27, 5, 3), (27, 28, 7, 5), (28, 29, 9, 7), (29, 30, 11, 9), (30, 31, 13, 11), (15, 23, 22, 13), (31, 32, 15, 13), (32, 25, 1, 15), (16, 24, 23), (5, 18, 17, 3), (11, 21, 20, 9), (1, 16, 23, 15), (3, 17, 16, 1), (7, 19, 18, 5), (13, 22, 21, 11), (9, 20, 19, 7), (22, 24, 21), (20, 24, 19), (18, 24, 17), (23, 24, 22), (21, 24, 20), (19, 24, 18), (17, 24, 16), (2, 26, 25, 0), (4, 27, 26, 2), (6, 28, 27, 4), (8, 29, 28, 6), (10, 30, 29, 8), (12, 31, 30, 10), (14, 32, 31, 12), (0, 25, 32, 14)])
_uv = me_cylinder_001.uv_layers.new(name='UVMap')
_uv.uv.foreach_set('vector', [1.0, 0.5, 0.875, 0.5, 0.875, 1.0, 1.0, 1.0, 0.875, 0.5, 0.75, 0.5, 0.75, 1.0, 0.875, 1.0, 0.75, 0.5, 0.625, 0.5, 0.625, 1.0, 0.75, 1.0, 0.625, 0.5, 0.5, 0.5, 0.5, 1.0, 0.625, 1.0, 0.5, 0.5, 0.375, 0.5, 0.375, 1.0, 0.5, 1.0, 0.375, 0.5, 0.25, 0.5, 0.25, 1.0, 0.375, 1.0, 0.125, 1.0, 0.125, 1.0, 0.25, 1.0, 0.25, 1.0, 0.25, 0.5, 0.125, 0.5, 0.125, 1.0, 0.25, 1.0, 0.125, 0.5, 0.0, 0.5, 0.0, 1.0, 0.125, 1.0, 0.0, 1.0, 0.0, 1.0, 0.125, 1.0, 0.75, 1.0, 0.75, 1.0, 0.875, 1.0, 0.875, 1.0, 0.375, 1.0, 0.375, 1.0, 0.5, 1.0, 0.5, 1.0, 0.0, 1.0, 0.0, 1.0, 0.125, 1.0, 0.125, 1.0, 0.875, 1.0, 0.875, 1.0, 1.0, 1.0, 1.0, 1.0, 0.625, 1.0, 0.625, 1.0, 0.75, 1.0, 0.75, 1.0, 0.25, 1.0, 0.25, 1.0, 0.375, 1.0, 0.375, 1.0, 0.5, 1.0, 0.5, 1.0, 0.625, 1.0, 0.625, 1.0, 0.25, 1.0, 0.25, 1.0, 0.375, 1.0, 0.5, 1.0, 0.5, 1.0, 0.625, 1.0, 0.75, 1.0, 0.75, 1.0, 0.875, 1.0, 0.125, 1.0, 0.125, 1.0, 0.25, 1.0, 0.375, 1.0, 0.375, 1.0, 0.5, 1.0, 0.625, 1.0, 0.625, 1.0, 0.75, 1.0, 0.875, 1.0, 0.875, 1.0, 1.0, 1.0, 0.8861, 0.3861, 0.9197, 0.4197, 0.75, 0.49, 0.75, 0.4424, 0.9424, 0.25, 0.99, 0.25, 0.9197, 0.4197, 0.8861, 0.3861, 0.8861, 0.1139, 0.9197, 0.08029, 0.99, 0.25, 0.9424, 0.25, 0.75, 0.05756, 0.75, 0.01, 0.9197, 0.08029, 0.8861, 0.1139, 0.6139, 0.1139, 0.5803, 0.08029, 0.75, 0.01, 0.75, 0.05756, 0.5576, 0.25, 0.51, 0.25, 0.5803, 0.08029, 0.6139, 0.1139, 0.6139, 0.3861, 0.5803, 0.4197, 0.51, 0.25, 0.5576, 0.25, 0.75, 0.4424, 0.75, 0.49, 0.5803, 0.4197, 0.6139, 0.3861])
me_cylinder_001.use_remesh_fix_poles = True
me_cylinder_001.use_remesh_preserve_attributes = False
me_cylinder_001.update()
me_greenhousedomeglass = bpy.data.meshes.new('GreenhouseDomeGlass')
me_greenhousedomeglass.from_pydata([(-0.1115, 0.5839, 0.3432), (-0.3609, 0.5839, 0.0), (0.4967, 0.307, 0.3609), (0.1804, 0.3609, 0.5554), (0.292, 0.5839, 0.2121), (0.0, 0.6865, 0.0), (0.292, 0.5839, -0.2121), (0.1804, 0.3609, -0.5554), (-0.1115, 0.5839, -0.3432), (-0.4724, 0.3609, -0.3432), (-0.6529, 0.0, 0.2121), (-0.1897, 0.307, 0.5839), (1.582e-08, 0.0, 0.6865), (-0.4035, 0.0, 0.5554), (0.6529, 0.0, 0.2121), (0.4035, 0.0, 0.5554), (0.4967, 0.307, -0.3609), (0.6529, 0.0, -0.2121), (-0.614, 0.307, 0.0), (-0.4724, 0.3609, 0.3432), (0.5839, 0.3609, -6.328e-08), (-1.74e-07, 0.0, -0.6865), (0.4035, 0.0, -0.5554), (-0.6529, 0.0, -0.2121), (-0.4035, 0.0, -0.5554), (-0.1897, 0.307, -0.5839)], [], [(5, 0, 1), (18, 1, 19), (19, 1, 0), (19, 0, 11), (0, 5, 4), (11, 0, 3), (3, 0, 4), (3, 4, 2), (4, 5, 6), (2, 4, 20), (20, 4, 6), (20, 6, 16), (6, 5, 8), (16, 6, 7), (7, 6, 8), (7, 8, 25), (8, 5, 1), (25, 8, 9), (9, 8, 1), (9, 1, 18), (23, 18, 10), (13, 11, 12), (15, 2, 14), (17, 16, 22), (21, 25, 24), (11, 13, 19), (19, 13, 10), (19, 10, 18), (2, 15, 3), (3, 15, 12), (3, 12, 11), (16, 17, 20), (20, 17, 14), (20, 14, 2), (25, 21, 7), (7, 21, 22), (7, 22, 16), (18, 23, 9), (9, 23, 24), (9, 24, 25)])
_uv = me_greenhousedomeglass.uv_layers.new(name='UVMap')
_uv.uv.foreach_set('vector', [0.04962, 0.1163, 0.8845, 0.9411, 0.8845, 0.1163, 0.8845, 0.1163, 0.04962, 0.1163, 0.8845, 0.9411, 0.04962, 0.9411, 0.8845, 0.9411, 0.04962, 0.1163, 0.04962, 0.9411, 0.8845, 0.9411, 0.04962, 0.1163, 0.8845, 0.1163, 0.04962, 0.1163, 0.8845, 0.9411, 0.8845, 0.1163, 0.04962, 0.1163, 0.8845, 0.9411, 0.04962, 0.9411, 0.8845, 0.9411, 0.04962, 0.1163, 0.04962, 0.9411, 0.8845, 0.9411, 0.04962, 0.1163, 0.8845, 0.1163, 0.04962, 0.1163, 0.8845, 0.9411, 0.8845, 0.1163, 0.04962, 0.1163, 0.8845, 0.9411, 0.04962, 0.9411, 0.8845, 0.9411, 0.04962, 0.1163, 0.04962, 0.9411, 0.8845, 0.9411, 0.04962, 0.1163, 0.8845, 0.1163, 0.04962, 0.1163, 0.8845, 0.9411, 0.8845, 0.1163, 0.04962, 0.1163, 0.8845, 0.9411, 0.04962, 0.9411, 0.8845, 0.9411, 0.04962, 0.1163, 0.04962, 0.9411, 0.8845, 0.9411, 0.04962, 0.1163, 0.04962, 0.9411, 0.8845, 0.9411, 0.04962, 0.1163, 0.8845, 0.1163, 0.04962, 0.1163, 0.8845, 0.9411, 0.04962, 0.9411, 0.8845, 0.9411, 0.04962, 0.1163, 0.04962, 0.9411, 0.8845, 0.9411, 0.04962, 0.1163, 0.04962, 0.9411, 0.8845, 0.9411, 0.04962, 0.1163, 0.04962, 0.9411, 0.8845, 0.9411, 0.04962, 0.1163, 0.04962, 0.9411, 0.8845, 0.9411, 0.04962, 0.1163, 0.04962, 0.9411, 0.8845, 0.9411, 0.04962, 0.1163, 0.04962, 0.9411, 0.8845, 0.9411, 0.04962, 0.1163, 0.8845, 0.1163, 0.04962, 0.1163, 0.8845, 0.9411, 0.8845, 0.1163, 0.04962, 0.1163, 0.8845, 0.9411, 0.04962, 0.9411, 0.8845, 0.9411, 0.04962, 0.1163, 0.8845, 0.1163, 0.04962, 0.1163, 0.8845, 0.9411, 0.8845, 0.1163, 0.04962, 0.1163, 0.8845, 0.9411, 0.04962, 0.9411, 0.8845, 0.9411, 0.04962, 0.1163, 0.8845, 0.1163, 0.04962, 0.1163, 0.8845, 0.9411, 0.8845, 0.1163, 0.04962, 0.1163, 0.8845, 0.9411, 0.04962, 0.9411, 0.8845, 0.9411, 0.04962, 0.1163, 0.8845, 0.1163, 0.04962, 0.1163, 0.8845, 0.9411, 0.8845, 0.1163, 0.04962, 0.1163, 0.8845, 0.9411, 0.04962, 0.9411, 0.8845, 0.9411, 0.04962, 0.1163, 0.8845, 0.1163, 0.04962, 0.1163, 0.8845, 0.9411, 0.8845, 0.1163, 0.04962, 0.1163, 0.8845, 0.9411, 0.04962, 0.9411, 0.8845, 0.9411, 0.04962, 0.1163])
me_greenhousedomeglass.materials.append(mat_material)
me_greenhousedomeglass.use_remesh_fix_poles = True
me_greenhousedomeglass.use_remesh_preserve_attributes = False
me_greenhousedomeglass.update()
me_greenhousedomeglass.normals_split_custom_set([tuple(v) for v in zip(*[iter([0.268, -0.9435, -0.1947, 0.268, -0.9435, -0.1947, 0.268, -0.9435, -0.1947, 0.724, -0.6617, -0.1947, 0.724, -0.6617, -0.1947, 0.724, -0.6617, -0.1947, 0.4911, -0.7947, -0.3568, 0.4911, -0.7947, -0.3568, 0.4911, -0.7947, -0.3568, 0.4089, -0.6617, -0.6284, 0.4089, -0.6617, -0.6284, 0.4089, -0.6617, -0.6284, -0.1024, -0.9435, -0.3151, -0.1024, -0.9435, -0.3151, -0.1024, -0.9435, -0.3151, 0.03853, -0.6617, -0.7488, 0.03853, -0.6617, -0.7488, 0.03853, -0.6617, -0.7488, -0.1876, -0.7947, -0.5774, -0.1876, -0.7947, -0.5774, -0.1876, -0.7947, -0.5774, -0.4713, -0.6617, -0.5831, -0.4713, -0.6617, -0.5831, -0.4713, -0.6617, -0.5831, -0.3313, -0.9435, 0.0, -0.3313, -0.9435, 0.0, -0.3313, -0.9435, 0.0, -0.7002, -0.6617, -0.268, -0.7002, -0.6617, -0.268, -0.7002, -0.6617, -0.268, -0.6071, -0.7947, 3.21e-08, -0.6071, -0.7947, 3.21e-08, -0.6071, -0.7947, 3.21e-08, -0.7002, -0.6617, 0.268, -0.7002, -0.6617, 0.268, -0.7002, -0.6617, 0.268, -0.1024, -0.9435, 0.3151, -0.1024, -0.9435, 0.3151, -0.1024, -0.9435, 0.3151, -0.4713, -0.6617, 0.5831, -0.4713, -0.6617, 0.5831, -0.4713, -0.6617, 0.5831, -0.1876, -0.7947, 0.5774, -0.1876, -0.7947, 0.5774, -0.1876, -0.7947, 0.5774, 0.03853, -0.6617, 0.7488, 0.03853, -0.6617, 0.7488, 0.03853, -0.6617, 0.7488, 0.268, -0.9435, 0.1947, 0.268, -0.9435, 0.1947, 0.268, -0.9435, 0.1947, 0.4089, -0.6617, 0.6284, 0.4089, -0.6617, 0.6284, 0.4089, -0.6617, 0.6284, 0.4911, -0.7947, 0.3568, 0.4911, -0.7947, 0.3568, 0.4911, -0.7947, 0.3568, 0.724, -0.6617, 0.1947, 0.724, -0.6617, 0.1947, 0.724, -0.6617, 0.1947, 0.9921, -0.1256, 0.0, 0.9921, -0.1256, 0.0, 0.9921, -0.1256, 0.0, 0.3066, -0.1256, -0.9435, 0.3066, -0.1256, -0.9435, 0.3066, -0.1256, -0.9435, -0.8026, -0.1256, -0.5831, -0.8026, -0.1256, -0.5831, -0.8026, -0.1256, -0.5831, -0.8026, -0.1256, 0.5831, -0.8026, -0.1256, 0.5831, -0.8026, -0.1256, 0.5831, 0.3066, -0.1256, 0.9435, 0.3066, -0.1256, 0.9435, 0.3066, -0.1256, 0.9435, 0.5746, -0.3304, -0.7488, 0.5746, -0.3304, -0.7488, 0.5746, -0.3304, -0.7488, 0.7947, -0.1876, -0.5774, 0.7947, -0.1876, -0.5774, 0.7947, -0.1876, -0.5774, 0.8897, -0.3304, -0.3151, 0.8897, -0.3304, -0.3151, 0.8897, -0.3304, -0.3151, -0.5346, -0.3304, -0.7779, -0.5346, -0.3304, -0.7779, -0.5346, -0.3304, -0.7779, -0.3035, -0.1876, -0.9342, -0.3035, -0.1876, -0.9342, -0.3035, -0.1876, -0.9342, -0.02474, -0.3304, -0.9435, -0.02474, -0.3304, -0.9435, -0.02474, -0.3304, -0.9435, -0.905, -0.3304, 0.268, -0.905, -0.3304, 0.268, -0.905, -0.3304, 0.268, -0.9822, -0.1876, 0.0, -0.9822, -0.1876, 0.0, -0.9822, -0.1876, 0.0, -0.905, -0.3304, -0.268, -0.905, -0.3304, -0.268, -0.905, -0.3304, -0.268, -0.02474, -0.3304, 0.9435, -0.02474, -0.3304, 0.9435, -0.02474, -0.3304, 0.9435, -0.3035, -0.1876, 0.9342, -0.3035, -0.1876, 0.9342, -0.3035, -0.1876, 0.9342, -0.5346, -0.3304, 0.7779, -0.5346, -0.3304, 0.7779, -0.5346, -0.3304, 0.7779, 0.8897, -0.3304, 0.3151, 0.8897, -0.3304, 0.3151, 0.8897, -0.3304, 0.3151, 0.7947, -0.1876, 0.5774, 0.7947, -0.1876, 0.5774, 0.7947, -0.1876, 0.5774, 0.5746, -0.3304, 0.7488, 0.5746, -0.3304, 0.7488, 0.5746, -0.3304, 0.7488])] * 3)])

# ---- objects
ob_light = bpy.data.objects.new('Light', light_light)
ob_camera = bpy.data.objects.new('Camera', cam_camera)
ob_freeiva = bpy.data.objects.new('FreeIva', None)
ob_shell = bpy.data.objects.new('shell', me_cylinder)
ob_nf_htch_iva_basic = bpy.data.objects.new('NF_HTCH_IVA_Basic', None)
ob_shellcollider = bpy.data.objects.new('shellCollider', me_cylinder_001)
ob_depthmask = bpy.data.objects.new('depthMask', me_greenhousedomeglass)
ob_gameobject = bpy.data.objects.new('GameObject', light_gameobject)

# ---- transforms, parenting, visibility, modifiers, constraints
ob_light.location = (4.076, 1.005, 5.904)
ob_light.rotation_euler = (0.6503, 0.05522, 1.866)
ob_light.lock_rotations_4d = False
ob_light.empty_display_type = 'ARROWS'
ob_light.color = (0.0, 0.0, 0.0, 0.0)
ob_light.lineart.crease_threshold = 0.0
ob_camera.location = (7.359, -6.926, 4.958)
ob_camera.rotation_euler = (1.109, 0.0, 0.8149)
ob_camera.lock_rotations_4d = False
ob_camera.empty_display_type = 'ARROWS'
ob_camera.color = (0.0, 0.0, 0.0, 0.0)
ob_camera.display_type = 'WIRE'
ob_camera.lineart.crease_threshold = 0.0
ob_freeiva.location = (0.0, 0.0, 0.0)
ob_shell.parent = ob_freeiva
ob_shell.location = (0.0, 0.0, 0.0)
ob_nf_htch_iva_basic.location = (0.0, 0.0, 0.0)
ob_nf_htch_iva_basic.rotation_mode = 'QUATERNION'
ob_nf_htch_iva_basic.rotation_quaternion = (0.7071, 0.7071, 0.0, 0.0)
ob_shellcollider.parent = ob_freeiva
ob_shellcollider.location = (0.0, 0.0, 0.0)
ob_depthmask.parent = ob_freeiva
ob_depthmask.location = (0.006242, -0.245, -0.01211)
ob_depthmask.rotation_mode = 'QUATERNION'
ob_depthmask.rotation_quaternion = (2.15e-07, 1.0, 1.192e-07, -1.629e-07)
ob_gameobject.parent = ob_depthmask
ob_gameobject.location = (0.002374, 0.3062, 0.01068)
ob_gameobject.rotation_mode = 'QUATERNION'
ob_gameobject.rotation_quaternion = (7.173e-16, -5.336e-15, -0.7071, -0.7071)

# ---- collection membership
col_collection.objects.link(ob_light)
col_collection.objects.link(ob_camera)
col_collection.objects.link(ob_freeiva)
col_collection.objects.link(ob_shell)
col_collection.objects.link(ob_nf_htch_iva_basic)
col_collection.objects.link(ob_shellcollider)
col_collection.objects.link(ob_depthmask)
col_collection.objects.link(ob_gameobject)

# ---- scene / render settings (as saved in the file)
scene.camera = ob_camera
scene.frame_start = 1; scene.frame_end = 250; scene.frame_set(1)
scene.render.engine = 'BLENDER_EEVEE_NEXT'
scene.cycles.sampling_pattern = 'TABULATED_SOBOL'
scene.cycles.use_light_tree = False
scene.view_settings.view_transform = 'Filmic'
bpy.context.view_layer.update()
